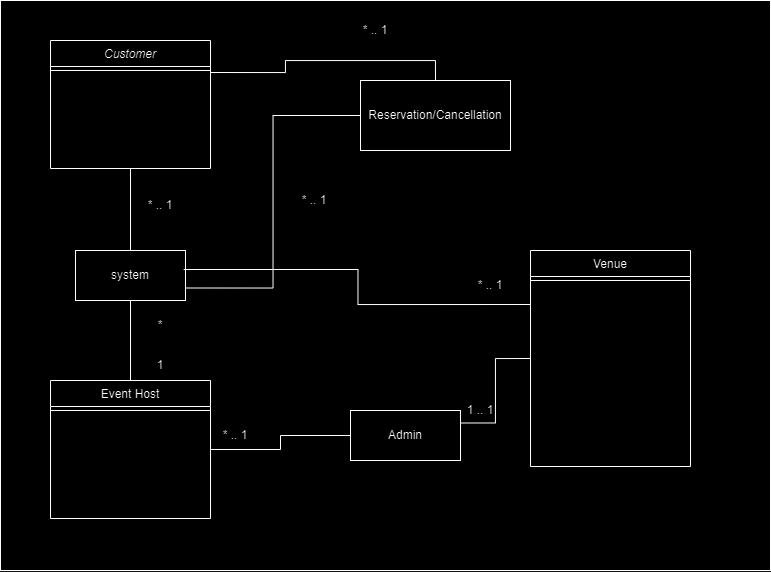

The diagram above was exported from draw.io. Its source (the exported page's mxGraphModel, read from the mxfile embedded in the PNG):
<mxGraphModel dx="1072" dy="1865" grid="1" gridSize="10" guides="1" tooltips="1" connect="1" arrows="1" fold="1" page="1" pageScale="1" pageWidth="827" pageHeight="1169" math="0" shadow="0">
  <root>
    <mxCell id="WIyWlLk6GJQsqaUBKTNV-0" />
    <mxCell id="WIyWlLk6GJQsqaUBKTNV-1" parent="WIyWlLk6GJQsqaUBKTNV-0" />
    <mxCell id="Z6PwpgvWQxpqQaxDbLK5-29" value="" style="rounded=0;whiteSpace=wrap;html=1;" vertex="1" parent="WIyWlLk6GJQsqaUBKTNV-1">
      <mxGeometry x="70" y="-20" width="770" height="570" as="geometry" />
    </mxCell>
    <mxCell id="Z6PwpgvWQxpqQaxDbLK5-13" style="edgeStyle=orthogonalEdgeStyle;rounded=0;orthogonalLoop=1;jettySize=auto;html=1;endArrow=none;endFill=0;" edge="1" parent="WIyWlLk6GJQsqaUBKTNV-1" source="zkfFHV4jXpPFQw0GAbJ--0" target="Z6PwpgvWQxpqQaxDbLK5-9">
      <mxGeometry relative="1" as="geometry" />
    </mxCell>
    <mxCell id="Z6PwpgvWQxpqQaxDbLK5-26" style="edgeStyle=orthogonalEdgeStyle;rounded=0;orthogonalLoop=1;jettySize=auto;html=1;exitX=1;exitY=0.25;exitDx=0;exitDy=0;entryX=0.5;entryY=0;entryDx=0;entryDy=0;endArrow=none;endFill=0;" edge="1" parent="WIyWlLk6GJQsqaUBKTNV-1" source="zkfFHV4jXpPFQw0GAbJ--0" target="Z6PwpgvWQxpqQaxDbLK5-18">
      <mxGeometry relative="1" as="geometry" />
    </mxCell>
    <mxCell id="zkfFHV4jXpPFQw0GAbJ--0" value="Customer" style="swimlane;fontStyle=2;align=center;verticalAlign=top;childLayout=stackLayout;horizontal=1;startSize=26;horizontalStack=0;resizeParent=1;resizeLast=0;collapsible=1;marginBottom=0;rounded=0;shadow=0;strokeWidth=1;" parent="WIyWlLk6GJQsqaUBKTNV-1" vertex="1">
      <mxGeometry x="120" y="20" width="160" height="128" as="geometry">
        <mxRectangle x="230" y="140" width="160" height="26" as="alternateBounds" />
      </mxGeometry>
    </mxCell>
    <mxCell id="zkfFHV4jXpPFQw0GAbJ--4" value="" style="line;html=1;strokeWidth=1;align=left;verticalAlign=middle;spacingTop=-1;spacingLeft=3;spacingRight=3;rotatable=0;labelPosition=right;points=[];portConstraint=eastwest;" parent="zkfFHV4jXpPFQw0GAbJ--0" vertex="1">
      <mxGeometry y="26" width="160" height="8" as="geometry" />
    </mxCell>
    <mxCell id="Z6PwpgvWQxpqQaxDbLK5-12" style="edgeStyle=orthogonalEdgeStyle;rounded=0;orthogonalLoop=1;jettySize=auto;html=1;entryX=0.5;entryY=1;entryDx=0;entryDy=0;endArrow=none;endFill=0;" edge="1" parent="WIyWlLk6GJQsqaUBKTNV-1" source="zkfFHV4jXpPFQw0GAbJ--6" target="Z6PwpgvWQxpqQaxDbLK5-9">
      <mxGeometry relative="1" as="geometry" />
    </mxCell>
    <mxCell id="Z6PwpgvWQxpqQaxDbLK5-17" style="edgeStyle=orthogonalEdgeStyle;rounded=0;orthogonalLoop=1;jettySize=auto;html=1;endArrow=none;endFill=0;" edge="1" parent="WIyWlLk6GJQsqaUBKTNV-1" source="zkfFHV4jXpPFQw0GAbJ--6" target="Z6PwpgvWQxpqQaxDbLK5-14">
      <mxGeometry relative="1" as="geometry" />
    </mxCell>
    <mxCell id="zkfFHV4jXpPFQw0GAbJ--6" value="Event Host" style="swimlane;fontStyle=0;align=center;verticalAlign=top;childLayout=stackLayout;horizontal=1;startSize=26;horizontalStack=0;resizeParent=1;resizeLast=0;collapsible=1;marginBottom=0;rounded=0;shadow=0;strokeWidth=1;" parent="WIyWlLk6GJQsqaUBKTNV-1" vertex="1">
      <mxGeometry x="120" y="360" width="160" height="138" as="geometry">
        <mxRectangle x="130" y="380" width="160" height="26" as="alternateBounds" />
      </mxGeometry>
    </mxCell>
    <mxCell id="zkfFHV4jXpPFQw0GAbJ--9" value="" style="line;html=1;strokeWidth=1;align=left;verticalAlign=middle;spacingTop=-1;spacingLeft=3;spacingRight=3;rotatable=0;labelPosition=right;points=[];portConstraint=eastwest;" parent="zkfFHV4jXpPFQw0GAbJ--6" vertex="1">
      <mxGeometry y="26" width="160" height="8" as="geometry" />
    </mxCell>
    <mxCell id="zkfFHV4jXpPFQw0GAbJ--17" value="Venue" style="swimlane;fontStyle=0;align=center;verticalAlign=top;childLayout=stackLayout;horizontal=1;startSize=26;horizontalStack=0;resizeParent=1;resizeLast=0;collapsible=1;marginBottom=0;rounded=0;shadow=0;strokeWidth=1;" parent="WIyWlLk6GJQsqaUBKTNV-1" vertex="1">
      <mxGeometry x="600" y="230" width="160" height="216" as="geometry">
        <mxRectangle x="550" y="140" width="160" height="26" as="alternateBounds" />
      </mxGeometry>
    </mxCell>
    <mxCell id="zkfFHV4jXpPFQw0GAbJ--23" value="" style="line;html=1;strokeWidth=1;align=left;verticalAlign=middle;spacingTop=-1;spacingLeft=3;spacingRight=3;rotatable=0;labelPosition=right;points=[];portConstraint=eastwest;" parent="zkfFHV4jXpPFQw0GAbJ--17" vertex="1">
      <mxGeometry y="26" width="160" height="8" as="geometry" />
    </mxCell>
    <mxCell id="Z6PwpgvWQxpqQaxDbLK5-9" value="system" style="html=1;whiteSpace=wrap;" vertex="1" parent="WIyWlLk6GJQsqaUBKTNV-1">
      <mxGeometry x="145" y="230" width="110" height="50" as="geometry" />
    </mxCell>
    <mxCell id="Z6PwpgvWQxpqQaxDbLK5-40" style="edgeStyle=orthogonalEdgeStyle;rounded=0;orthogonalLoop=1;jettySize=auto;html=1;exitX=1;exitY=0.25;exitDx=0;exitDy=0;entryX=0;entryY=0.5;entryDx=0;entryDy=0;endArrow=none;endFill=0;" edge="1" parent="WIyWlLk6GJQsqaUBKTNV-1" source="Z6PwpgvWQxpqQaxDbLK5-14" target="zkfFHV4jXpPFQw0GAbJ--17">
      <mxGeometry relative="1" as="geometry" />
    </mxCell>
    <mxCell id="Z6PwpgvWQxpqQaxDbLK5-14" value="Admin" style="html=1;whiteSpace=wrap;" vertex="1" parent="WIyWlLk6GJQsqaUBKTNV-1">
      <mxGeometry x="420" y="390" width="110" height="50" as="geometry" />
    </mxCell>
    <mxCell id="Z6PwpgvWQxpqQaxDbLK5-19" style="edgeStyle=orthogonalEdgeStyle;rounded=0;orthogonalLoop=1;jettySize=auto;html=1;entryX=1;entryY=0.75;entryDx=0;entryDy=0;endArrow=none;endFill=0;" edge="1" parent="WIyWlLk6GJQsqaUBKTNV-1" source="Z6PwpgvWQxpqQaxDbLK5-18" target="Z6PwpgvWQxpqQaxDbLK5-9">
      <mxGeometry relative="1" as="geometry" />
    </mxCell>
    <mxCell id="Z6PwpgvWQxpqQaxDbLK5-18" value="Reservation/Cancellation&lt;br&gt;" style="html=1;whiteSpace=wrap;" vertex="1" parent="WIyWlLk6GJQsqaUBKTNV-1">
      <mxGeometry x="430" y="60" width="150" height="70" as="geometry" />
    </mxCell>
    <mxCell id="Z6PwpgvWQxpqQaxDbLK5-24" style="edgeStyle=orthogonalEdgeStyle;rounded=0;orthogonalLoop=1;jettySize=auto;html=1;exitX=0;exitY=0.25;exitDx=0;exitDy=0;entryX=0.983;entryY=0.38;entryDx=0;entryDy=0;entryPerimeter=0;endArrow=none;endFill=0;" edge="1" parent="WIyWlLk6GJQsqaUBKTNV-1" source="zkfFHV4jXpPFQw0GAbJ--17" target="Z6PwpgvWQxpqQaxDbLK5-9">
      <mxGeometry relative="1" as="geometry" />
    </mxCell>
    <mxCell id="Z6PwpgvWQxpqQaxDbLK5-33" value="* .. 1" style="text;html=1;strokeColor=none;fillColor=none;align=center;verticalAlign=middle;whiteSpace=wrap;rounded=0;" vertex="1" parent="WIyWlLk6GJQsqaUBKTNV-1">
      <mxGeometry x="280" y="405" width="50" height="20" as="geometry" />
    </mxCell>
    <mxCell id="Z6PwpgvWQxpqQaxDbLK5-34" value="1 .. 1" style="text;html=1;strokeColor=none;fillColor=none;align=center;verticalAlign=middle;whiteSpace=wrap;rounded=0;" vertex="1" parent="WIyWlLk6GJQsqaUBKTNV-1">
      <mxGeometry x="520" y="375" width="60" height="30" as="geometry" />
    </mxCell>
    <mxCell id="Z6PwpgvWQxpqQaxDbLK5-36" value="* .. 1" style="text;html=1;strokeColor=none;fillColor=none;align=center;verticalAlign=middle;whiteSpace=wrap;rounded=0;" vertex="1" parent="WIyWlLk6GJQsqaUBKTNV-1">
      <mxGeometry x="420" width="50" height="20" as="geometry" />
    </mxCell>
    <mxCell id="Z6PwpgvWQxpqQaxDbLK5-38" value="* .. 1" style="text;html=1;strokeColor=none;fillColor=none;align=center;verticalAlign=middle;whiteSpace=wrap;rounded=0;" vertex="1" parent="WIyWlLk6GJQsqaUBKTNV-1">
      <mxGeometry x="205" y="175" width="50" height="20" as="geometry" />
    </mxCell>
    <mxCell id="Z6PwpgvWQxpqQaxDbLK5-41" value="* .. 1" style="text;html=1;strokeColor=none;fillColor=none;align=center;verticalAlign=middle;whiteSpace=wrap;rounded=0;" vertex="1" parent="WIyWlLk6GJQsqaUBKTNV-1">
      <mxGeometry x="530" y="250" width="60" height="30" as="geometry" />
    </mxCell>
    <mxCell id="Z6PwpgvWQxpqQaxDbLK5-43" value="1" style="text;html=1;strokeColor=none;fillColor=none;align=center;verticalAlign=middle;whiteSpace=wrap;rounded=0;" vertex="1" parent="WIyWlLk6GJQsqaUBKTNV-1">
      <mxGeometry x="200" y="330" width="60" height="30" as="geometry" />
    </mxCell>
    <mxCell id="Z6PwpgvWQxpqQaxDbLK5-45" value="*" style="text;html=1;strokeColor=none;fillColor=none;align=center;verticalAlign=middle;whiteSpace=wrap;rounded=0;" vertex="1" parent="WIyWlLk6GJQsqaUBKTNV-1">
      <mxGeometry x="200" y="290" width="60" height="30" as="geometry" />
    </mxCell>
    <mxCell id="Z6PwpgvWQxpqQaxDbLK5-46" value="* .. 1" style="text;html=1;strokeColor=none;fillColor=none;align=center;verticalAlign=middle;whiteSpace=wrap;rounded=0;" vertex="1" parent="WIyWlLk6GJQsqaUBKTNV-1">
      <mxGeometry x="354" y="165" width="60" height="30" as="geometry" />
    </mxCell>
  </root>
</mxGraphModel>